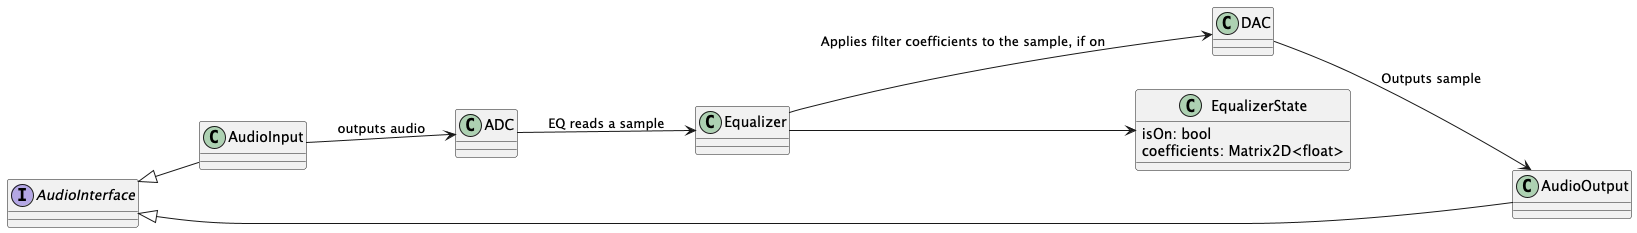

The diagram above was rendered by PlantUML. Its source (embedded in the PNG):
@startuml
'https://plantuml.com/class-diagram
left to right direction
interface AudioInterface
class AudioInput
class AudioOutput
class ADC
class DAC
AudioInterface <|-- AudioInput
AudioInterface <|-- AudioOutput

class Equalizer
class EqualizerState {
    isOn: bool
    coefficients: Matrix2D<float>
}
AudioInput --> ADC : outputs audio
ADC --> Equalizer : EQ reads a sample
Equalizer --> DAC : Applies filter coefficients to the sample, if on
DAC --> AudioOutput : Outputs sample
Equalizer --> EqualizerState
@enduml